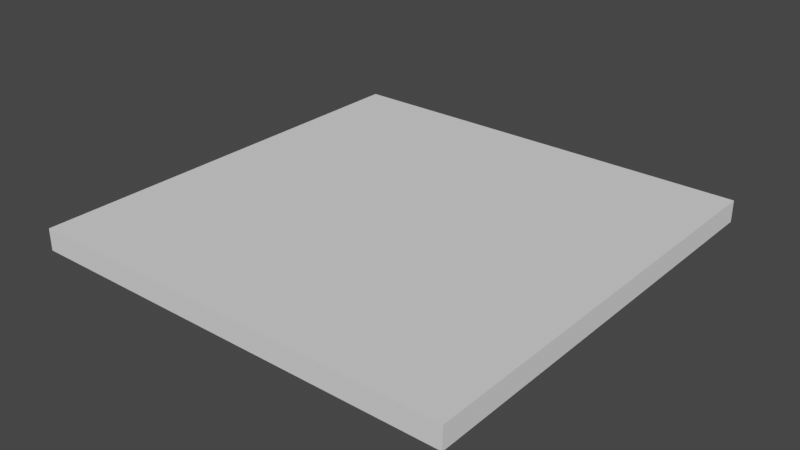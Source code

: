 # Source: level1.blend  (saved by Blender 3.6.11; exported with 4.5.12 LTS)
import bpy
from mathutils import Matrix  # noqa: F401  (used for matrix-valued properties, if any)

bpy.ops.wm.read_factory_settings(use_empty=True)
scene = bpy.context.scene
scene.name = 'Scene'

# ---- collections
col_collection = bpy.data.collections.new('Collection'); scene.collection.children.link(col_collection)

# ---- world
world_world = bpy.data.worlds.new('World'); scene.world = world_world
world_world.use_nodes = True; world_world.node_tree.nodes.clear()
_N = world_world.node_tree.nodes; _L = world_world.node_tree.links
n0 = _N.new('ShaderNodeOutputWorld'); n0.name = 'World Output'; n0.location = (300, 300)
n1 = _N.new('ShaderNodeBackground'); n1.name = 'Background'; n1.location = (10, 300)
n1.inputs[0].default_value = (0.05088, 0.05088, 0.05088, 1.0)
_L.new(n1.outputs[0], n0.inputs[0])
n0.is_active_output = True
world_world.color = (0.05088, 0.05088, 0.05088)
world_world.use_sun_shadow = False
world_world.sun_shadow_jitter_overblur = 0.0

# ---- meshes
me_cube_001 = bpy.data.meshes.new('Cube.001')
me_cube_001.from_pydata([(-20.0, -20.0, -1.0), (-20.0, -20.0, 1.0), (-20.0, 20.0, -1.0), (-20.0, 20.0, 1.0), (20.0, -20.0, -1.0), (20.0, -20.0, 1.0), (20.0, 20.0, -1.0), (20.0, 20.0, 1.0)], [], [(0, 1, 3, 2), (2, 3, 7, 6), (6, 7, 5, 4), (4, 5, 1, 0), (2, 6, 4, 0), (7, 3, 1, 5)])
_uv = me_cube_001.uv_layers.new(name='UVMap')
_uv.uv.foreach_set('vector', [0.375, 0.0, 0.625, 0.0, 0.625, 0.25, 0.375, 0.25, 0.375, 0.25, 0.625, 0.25, 0.625, 0.5, 0.375, 0.5, 0.375, 0.5, 0.625, 0.5, 0.625, 0.75, 0.375, 0.75, 0.375, 0.75, 0.625, 0.75, 0.625, 1.0, 0.375, 1.0, 0.125, 0.5, 0.375, 0.5, 0.375, 0.75, 0.125, 0.75, 0.625, 0.5, 0.875, 0.5, 0.875, 0.75, 0.625, 0.75])
me_cube_001.update()

# ---- objects
ob_cube = bpy.data.objects.new('Cube', me_cube_001)

# ---- transforms, parenting, visibility, modifiers, constraints
ob_cube.location = (0.0, 0.0, -1.0)

# ---- collection membership
col_collection.objects.link(ob_cube)

# ---- scene / render settings (as saved in the file)
scene.frame_start = 1; scene.frame_end = 250; scene.frame_set(1)
scene.render.engine = 'BLENDER_EEVEE_NEXT'
scene.cycles.sampling_pattern = 'TABULATED_SOBOL'
scene.view_settings.view_transform = 'Filmic'
bpy.context.view_layer.update()

# ---- added for rendering (the .blend has no active camera and no usable light): camera, sun
cam_auto = bpy.data.cameras.new('AutoCamera')
cam_auto.lens = 50.0
cam_auto.sensor_width = 36.0
cam_auto.clip_end = 1000.0
ob_auto_camera = bpy.data.objects.new('AutoCamera', cam_auto)
scene.collection.objects.link(ob_auto_camera)
ob_auto_camera.location = (52.3713, -62.8456, 40.897)
ob_auto_camera.rotation_euler = (1.09748, -7.21219e-08, 0.694738)
scene.camera = ob_auto_camera
light_auto_sun = bpy.data.lights.new('AutoSun', 'SUN')
light_auto_sun.energy = 3.0
light_auto_sun.angle = 0.0523599
ob_auto_sun = bpy.data.objects.new('AutoSun', light_auto_sun)
scene.collection.objects.link(ob_auto_sun)
ob_auto_sun.rotation_euler = (0.872665, 0.174533, 0.523599)
bpy.context.view_layer.update()
